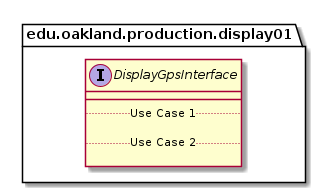

The diagram above was rendered by PlantUML. Its source (embedded in the PNG):
@startuml DisplayGpsInterface

package edu.oakland.production.display01 {
    interface DisplayGpsInterface {
        __
        .. Use Case 1 ..

        .. Use Case 2 ..

    }
}

@enduml